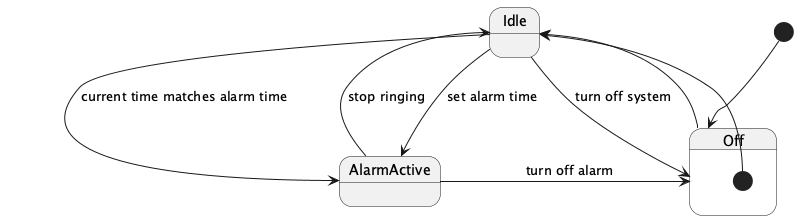

The diagram above was rendered by PlantUML. Its source (embedded in the PNG):
@startuml
[*] --> Off

state Off {
  [*] --> Idle
  Idle --> AlarmActive : set alarm time
}

state Idle {
  Idle --> AlarmActive : current time matches alarm time
}

state AlarmActive {
  AlarmActive --> Off : turn off alarm
  AlarmActive --> Idle : stop ringing
}

Off --> Idle
Idle --> Off : turn off system

@enduml